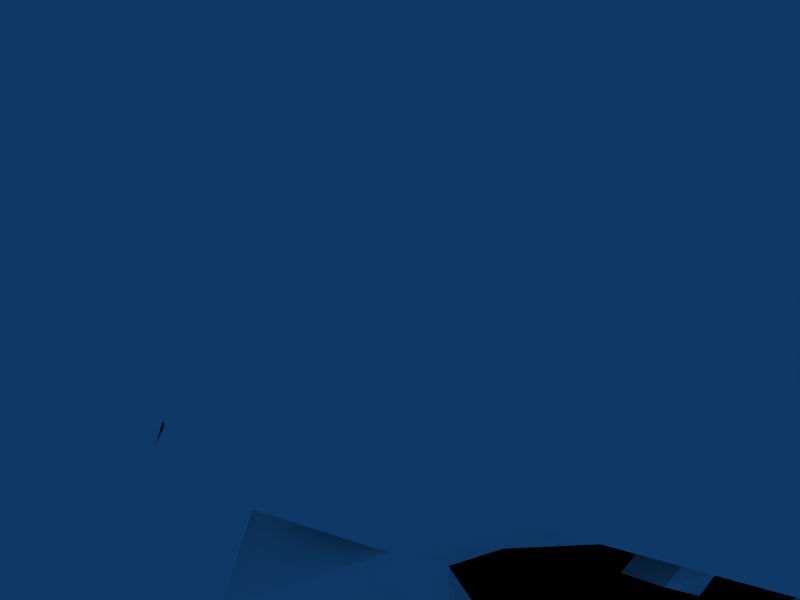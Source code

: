 # Source: kamikazi.blend  (saved by Blender 2.48.1; exported with 4.5.12 LTS)
import bpy
from mathutils import Matrix  # noqa: F401  (used for matrix-valued properties, if any)

bpy.ops.wm.read_factory_settings(use_empty=True)
scene = bpy.context.scene
scene.name = 'Scene'

# ---- collections
col_collection_1 = bpy.data.collections.new('Collection 1'); scene.collection.children.link(col_collection_1)

# ---- materials (node trees are filled in below, after node groups)
mat_kami1 = bpy.data.materials.new('kami1')
mat_kami1.alpha_threshold = 0.0
mat_kami1.diffuse_color = (1.0, 1.0, 1.0, 1.0)
mat_kami1.roughness = 0.5
mat_kami1.line_color = (0.0, 0.0, 0.0, 1.0)
mat_kami2 = bpy.data.materials.new('kami2')
mat_kami2.alpha_threshold = 0.0
mat_kami2.diffuse_color = (0.0, 0.0, 0.0, 1.0)
mat_kami2.roughness = 0.5
mat_kami2.line_color = (0.0, 0.0, 0.0, 1.0)
mat_kami3 = bpy.data.materials.new('kami3')
mat_kami3.alpha_threshold = 0.0
mat_kami3.diffuse_color = (1.0, 1.0, 1.0, 1.0)
mat_kami3.roughness = 0.5
mat_kami3.line_color = (0.0, 0.0, 0.0, 1.0)

# ---- material node trees

# ---- world
world_world = bpy.data.worlds.new('World'); scene.world = world_world
world_world.color = (0.05656, 0.2208, 0.4)
world_world.use_sun_shadow = False
world_world.sun_shadow_jitter_overblur = 0.0
world_world.cycles.sampling_method = 'MANUAL'
world_world.cycles.sample_map_resolution = 256

# ---- cameras
cam_camera = bpy.data.cameras.new('Camera')
cam_camera.passepartout_alpha = 0.2
cam_camera.clip_end = 100.0
cam_camera.lens = 35.0
cam_camera.ortho_scale = 7.314
cam_camera.show_passepartout = False
cam_camera.show_safe_areas = True
cam_camera.dof.focus_distance = 0.0
cam_camera.dof.aperture_fstop = 128.0

# ---- meshes
me_skull_08_3_materi_001 = bpy.data.meshes.new('Skull 08_3_Materi.001')
me_skull_08_3_materi_001.from_pydata([(1.309, -10.98, 19.27), (1.062, -10.83, 20.09), (0.7948, -10.66, 19.51), (-1.819, -10.95, 19.27), (-1.046, -10.67, 19.52), (-1.174, -10.78, 20.17), (10.02, -0.709, 17.42), (10.78, -3.187, 14.96), (13.32, 0.9752, 16.86), (3.858, -7.217, 13.0), (5.914, -6.206, 12.47), (3.303, -7.521, 13.76), (2.18, -8.417, 12.11), (2.341, -8.256, 13.31), (1.417, -8.492, 11.38), (1.797, -8.962, 17.57), (1.08, -9.09, 17.87), (1.809, -8.557, 17.25), (-2.038, -8.961, 17.57), (-2.05, -8.557, 17.25), (-1.164, -9.067, 17.86), (-11.02, -3.185, 14.96), (-10.26, -0.7086, 17.42), (-13.56, 0.9752, 16.86), (-2.582, -8.255, 13.31), (-2.421, -8.417, 12.11), (-1.658, -8.492, 11.38), (-3.544, -7.521, 13.76), (-6.155, -6.205, 12.47), (-4.098, -7.216, 13.0), (5.297, -5.789, 17.18), (5.296, -5.79, 17.18), (4.118, -5.667, 17.18), (5.387, -5.479, 16.22), (6.64, -5.213, 17.19), (5.298, -5.789, 17.18), (5.387, -5.479, 18.15), (5.297, -5.789, 17.19), (3.829, -4.917, 17.18), (5.388, -4.699, 16.0), (6.932, -4.395, 17.19), (5.388, -4.699, 18.37), (-4.46, -5.641, 17.35), (-5.821, -5.728, 17.35), (-5.822, -5.728, 17.35), (-5.733, -5.451, 16.38), (-5.733, -5.451, 18.32), (-5.822, -5.728, 17.35), (-4.174, -4.895, 17.35), (-5.734, -4.672, 16.16), (-5.734, -4.672, 18.54), (-6.984, -5.178, 17.35), (-5.823, -5.728, 17.35), (-7.276, -4.362, 17.35), (12.26, 6.263, 18.07), (11.07, 7.665, 19.32), (12.02, 5.576, 20.87), (13.14, 3.714, 19.26), (6.954, 10.88, 17.45), (7.683, 8.256, 16.09), (10.59, 14.47, 26.96), (12.15, 10.19, 26.88), (13.04, 6.814, 26.86), (7.99, 11.31, 31.65), (9.195, 8.046, 31.61), (9.866, 5.473, 31.6), (0.4968, 3.91, 36.33), (0.5938, 3.643, 36.32), (0.6447, 3.434, 36.32), (11.96, 2.766, 22.12), (13.24, 2.768, 20.53), (13.02, 2.827, 27.16), (-0.3558, 9.776, 10.3), (0.02406, 14.76, 13.75), (-0.3322, 19.43, 27.08), (-7.321, 10.89, 17.44), (-8.05, 8.264, 16.07), (-10.96, 14.5, 26.95), (-12.63, 6.276, 18.05), (-11.44, 7.679, 19.3), (-12.51, 10.21, 26.88), (-13.2, 3.62, 19.34), (-12.11, 5.475, 20.92), (-13.11, 6.693, 26.82), (-13.3, 2.713, 20.54), (-12.04, 2.712, 22.11), (-13.09, 2.774, 27.11), (-10.6, -2.411, 22.77), (-11.69, -2.736, 22.25), (-10.53, -1.291, 26.96), (-6.231, -6.618, 26.89), (-6.086, -7.755, 22.56), (-7.279, -8.79, 22.14), (-4.048, -9.176, 21.38), (-4.237, -10.57, 27.08), (-5.111, -10.14, 20.47), (-1.642, -10.12, 27.07), (-0.2214, -11.21, 19.84), (-0.2682, -9.389, 27.21), (-0.2874, -11.1, 19.41), (1.114, -10.14, 27.12), (4.87, -10.14, 20.47), (3.692, -9.204, 21.38), (3.64, -10.68, 27.07), (6.936, -8.842, 22.14), (6.026, -7.704, 22.55), (6.079, -6.596, 26.79), (11.44, -2.738, 22.25), (10.36, -2.413, 22.77), (10.29, -1.292, 26.96), (-8.41, 11.33, 31.64), (-0.3237, 15.08, 31.74), (-0.844, 3.911, 36.33), (-0.1829, 4.218, 36.34), (9.815, 2.446, 31.81), (0.6409, 3.186, 36.34), (2.729, -7.981, 31.82), (0.06119, 2.489, 36.33), (-0.09583, 2.535, 36.33), (0.7707, -7.431, 31.85), (-0.1785, 2.573, 36.34), (-0.2755, -6.82, 31.9), (0.7597, -9.945, 18.44), (1.305, -10.16, 18.17), (4.695, -9.372, 18.22), (4.741, -6.823, 18.67), (-0.2609, 2.535, 36.33), (-1.317, -7.416, 31.81), (-0.424, 2.49, 36.33), (-3.336, -7.911, 31.81), (-1.815, -10.13, 18.17), (-1.049, -9.853, 18.35), (-4.935, -9.371, 18.22), (-4.895, -6.834, 18.67), (-10.01, 2.404, 31.77), (-10.06, 5.381, 31.58), (-9.616, 8.06, 31.6), (-0.9696, 3.183, 36.33), (-0.9734, 3.426, 36.32), (-0.941, 3.644, 36.32), (7.808, -0.8896, 31.67), (4.584, -4.917, 31.55), (-4.839, -4.915, 31.62), (-8.132, -0.8834, 31.67), (9.42, 0.4467, 11.42), (10.47, 0.7474, 13.23), (7.896, -0.7468, 10.94), (7.032, -0.09096, 12.04), (8.238, 1.625, 9.437), (9.577, 4.095, 12.99), (10.28, 4.471, 14.41), (12.95, 0.8026, 14.78), (9.977, -1.909, 12.0), (9.921, 4.597, 15.98), (11.31, 3.782, 17.13), (-0.03539, -9.751, 17.72), (-0.1344, -9.457, 17.49), (-0.1368, -9.592, 17.02), (1.826, -8.556, 16.86), (2.478, -7.878, 17.47), (2.49, -7.885, 16.88), (2.998, -7.008, 17.7), (8.986, -1.633, 17.53), (9.574, -3.262, 18.95), (9.199, -3.483, 15.69), (11.8, -2.18, 19.71), (12.41, 3.126, 18.08), (6.853, -1.523, 11.16), (6.85, -2.474, 10.91), (5.267, -4.714, 9.927), (5.044, -3.718, 9.829), (6.047, -1.696, 9.314), (6.047, -2.228, 9.179), (3.136, -4.643, 9.376), (4.914, -4.129, 10.11), (4.915, -5.143, 9.856), (3.145, -5.693, 9.116), (4.013, -3.98, 8.666), (4.016, -4.636, 8.503), (-0.3989, -7.294, 8.365), (1.036, -7.397, 8.438), (0.7877, -8.544, 8.269), (-0.4088, -8.346, 8.103), (0.7068, -7.782, 7.255), (1.105, -6.346, 7.768), (1.51, -6.621, 8.67), (1.518, -7.694, 8.401), (2.874, -5.636, 9.748), (2.884, -6.691, 9.486), (2.863, -5.353, 7.803), (2.853, -4.297, 8.067), (1.491, -5.251, 6.99), (1.5, -6.332, 6.715), (3.286, -4.88, 7.967), (3.281, -4.209, 8.135), (-0.4098, -6.128, 7.655), (4.724, -2.838, 9.298), (-0.4272, -5.957, 7.105), (1.103, -6.072, 7.19), (0.7523, -6.16, 6.399), (4.555, -5.322, 12.29), (5.463, -2.268, 11.67), (3.689, -6.632, 12.38), (4.725, -3.389, 9.161), (3.098, -7.205, 11.89), (2.08, -7.658, 11.58), (3.01, -7.96, 12.59), (2.588, -8.161, 13.8), (1.847, -8.957, 16.18), (1.679, -9.57, 14.97), (3.23, -7.734, 16.07), (-0.1368, -10.69, 16.16), (-0.1371, -10.87, 15.15), (1.426, -8.287, 10.56), (0.6834, -9.125, 11.52), (-0.2715, -9.718, 12.61), (-0.2686, -9.131, 10.3), (0.6538, -8.717, 10.64), (6.347, -6.388, 15.21), (7.3, -5.415, 19.78), (7.105, -5.179, 18.81), (5.85, -5.707, 15.58), (3.803, -7.034, 16.43), (3.735, -7.136, 16.9), (5.199, -6.711, 18.05), (-0.2283, -10.45, 18.17), (-3.239, -7.007, 17.7), (-2.712, -7.044, 17.47), (-5.44, -6.71, 18.05), (-3.975, -7.135, 16.95), (-2.724, -7.051, 16.88), (-2.088, -8.956, 16.18), (-2.067, -8.555, 16.86), (13.01, 2.849, 19.51), (11.73, -2.221, 21.11), (7.405, -7.92, 19.57), (0.4851, 2.919, 36.33), (0.2183, 2.67, 36.32), (-0.5519, 2.67, 36.33), (-7.63, -7.925, 19.57), (-7.541, -5.413, 19.78), (-7.346, -5.178, 18.81), (-4.044, -7.033, 16.43), (-3.471, -7.734, 16.07), (-1.92, -9.57, 14.97), (-11.97, -2.219, 21.11), (-13.25, 2.849, 19.51), (-12.04, -2.178, 19.71), (-9.815, -3.26, 18.95), (-12.65, 3.126, 18.08), (-11.55, 3.782, 17.13), (-9.821, -1.903, 17.53), (-9.439, -3.482, 15.69), (-6.49, -6.413, 15.2), (-6.09, -5.706, 15.58), (-10.33, -1.888, 12.0), (-2.829, -8.16, 13.8), (-0.8245, 2.919, 36.33), (-4.796, -5.321, 12.29), (-3.93, -6.631, 12.38), (-8.592, -0.7173, 10.94), (-5.71, -2.266, 11.67), (-6.822, -2.203, 10.82), (-6.376, -3.035, 10.4), (-7.273, -0.09073, 12.04), (-1.472, -6.963, 7.436), (-2.318, -6.705, 7.378), (-1.47, -6.653, 7.515), (-2.458, -7.521, 8.44), (-1.145, -7.94, 8.314), (-1.139, -6.863, 8.584), (-0.8949, -8.717, 10.64), (-0.9245, -9.125, 11.52), (-1.667, -8.287, 10.56), (-10.52, 4.471, 14.41), (-9.817, 4.095, 12.99), (-10.72, 0.7475, 13.23), (-13.19, 0.8027, 14.78), (-10.16, 4.597, 15.98), (-3.25, -7.959, 12.59), (-2.321, -7.657, 11.58), (-3.275, -6.67, 9.49), (-4.444, -5.822, 9.627), (-3.339, -7.204, 11.89), (-5.777, -4.911, 9.985), (-9.661, 0.4468, 11.42), (-7.334, 1.626, 9.44), (-2.449, -6.456, 8.706), (-4.022, -4.639, 8.08), (-2.834, -5.435, 7.946), (-4.442, -4.806, 9.88), (-3.265, -5.619, 9.751), (-2.823, -4.373, 8.212), (-5.586, -3.807, 9.758), (-5.585, -3.578, 8.747), (-4.718, -4.281, 8.518), (-6.304, -1.396, 10.7), (-5.494, -2.471, 10.1), (-6.678, -1.158, 9.013), (-6.236, -1.091, 9.085), (-4.574, -3.46, 8.645), (-5.172, -2.978, 8.802), (-4.016, -3.608, 8.337), (-2.315, -6.398, 7.456), (-6.517, -0.8131, 9.19), (-6.913, -0.9019, 9.158), (-0.08918, -7.491, 7.216), (0.02758, -6.01, 6.328)], [], [(0, 1, 2), (3, 4, 5), (6, 7, 8), (9, 10, 11), (12, 13, 14), (15, 16, 17), (18, 19, 20), (21, 22, 23), (24, 25, 26), (27, 28, 29), (30, 31, 32), (30, 32, 33), (30, 33, 34), (30, 34, 35), (35, 34, 36), (35, 36, 37), (37, 36, 32), (37, 32, 31), (33, 32, 38), (33, 38, 39), (33, 39, 40), (33, 40, 34), (34, 40, 41), (34, 41, 36), (36, 41, 38), (36, 38, 32), (42, 43, 44), (42, 44, 45), (42, 46, 47), (42, 47, 43), (48, 42, 45), (48, 45, 49), (48, 50, 46), (48, 46, 42), (51, 45, 44), (51, 44, 52), (53, 49, 45), (53, 45, 51), (46, 51, 52), (46, 52, 47), (50, 53, 51), (50, 51, 46), (54, 55, 56), (54, 56, 57), (58, 55, 54), (58, 54, 59), (58, 60, 61), (58, 61, 55), (55, 61, 62), (55, 62, 56), (60, 63, 64), (60, 64, 61), (61, 64, 65), (61, 65, 62), (63, 66, 67), (63, 67, 64), (65, 64, 67), (65, 67, 68), (69, 70, 57), (69, 57, 56), (71, 69, 56), (71, 56, 62), (58, 59, 72), (58, 72, 73), (58, 73, 74), (58, 74, 60), (75, 73, 72), (75, 72, 76), (77, 74, 73), (77, 73, 75), (78, 79, 75), (78, 75, 76), (79, 80, 77), (79, 77, 75), (81, 82, 79), (81, 79, 78), (82, 83, 80), (82, 80, 79), (81, 84, 85), (81, 85, 82), (82, 85, 86), (82, 86, 83), (87, 85, 84), (87, 84, 88), (89, 86, 85), (89, 85, 87), (90, 89, 87), (90, 87, 91), (91, 87, 88), (91, 88, 92), (90, 91, 93), (90, 93, 94), (91, 92, 95), (91, 95, 93), (94, 93, 5), (94, 5, 96), (93, 95, 3), (93, 3, 5), (97, 98, 96), (97, 96, 5), (97, 5, 4), (97, 4, 99), (97, 1, 100), (97, 100, 98), (97, 99, 2), (97, 2, 1), (0, 101, 102), (0, 102, 1), (100, 1, 102), (100, 102, 103), (101, 104, 105), (101, 105, 102), (106, 103, 102), (106, 102, 105), (104, 107, 108), (104, 108, 105), (106, 105, 108), (106, 108, 109), (109, 108, 69), (109, 69, 71), (107, 70, 69), (107, 69, 108), (77, 110, 111), (77, 111, 74), (60, 74, 111), (60, 111, 63), (110, 112, 113), (110, 113, 111), (111, 113, 66), (111, 66, 63), (71, 62, 65), (71, 65, 114), (65, 68, 115), (65, 115, 114), (116, 117, 118), (116, 118, 119), (119, 118, 120), (119, 120, 121), (100, 103, 116), (100, 116, 119), (100, 119, 121), (100, 121, 98), (0, 2, 122), (0, 122, 123), (101, 0, 124), (124, 0, 123), (15, 123, 122), (15, 122, 16), (15, 125, 124), (15, 124, 123), (121, 120, 126), (121, 126, 127), (127, 126, 128), (127, 128, 129), (96, 98, 121), (96, 121, 127), (94, 96, 127), (94, 127, 129), (3, 130, 131), (3, 131, 4), (95, 132, 130), (95, 130, 3), (18, 20, 131), (18, 131, 130), (18, 130, 132), (18, 132, 133), (83, 86, 134), (83, 134, 135), (83, 135, 136), (83, 136, 80), (134, 137, 138), (134, 138, 135), (135, 138, 139), (135, 139, 136), (109, 71, 114), (109, 114, 140), (106, 109, 140), (106, 140, 141), (106, 141, 116), (106, 116, 103), (90, 94, 129), (90, 129, 142), (90, 142, 143), (90, 143, 89), (89, 143, 134), (89, 134, 86), (80, 136, 110), (80, 110, 77), (144, 145, 146), (144, 146, 147), (144, 148, 149), (144, 149, 145), (150, 151, 145), (150, 145, 149), (152, 146, 145), (152, 145, 151), (150, 153, 8), (150, 8, 151), (152, 151, 8), (152, 8, 7), (6, 8, 153), (6, 153, 154), (155, 156, 17), (155, 17, 16), (157, 158, 17), (157, 17, 156), (159, 17, 158), (159, 158, 160), (159, 161, 15), (159, 15, 17), (162, 6, 165), (162, 165, 163), (162, 164, 7), (162, 7, 6), (165, 6, 154), (165, 154, 166), (167, 168, 169), (167, 169, 170), (167, 171, 172), (167, 172, 168), (173, 174, 175), (173, 175, 176), (170, 169, 175), (170, 175, 174), (174, 177, 178), (174, 178, 175), (179, 180, 181), (179, 181, 182), (180, 181, 183), (180, 183, 184), (180, 185, 186), (180, 186, 181), (185, 187, 188), (185, 188, 186), (173, 176, 188), (173, 188, 187), (187, 188, 189), (187, 189, 190), (185, 191, 192), (185, 192, 186), (173, 176, 193), (173, 193, 194), (179, 195, 184), (179, 184, 180), (167, 170, 196), (167, 196, 171), (173, 194, 177), (173, 177, 174), (195, 197, 198), (195, 198, 184), (183, 199, 198), (183, 198, 184), (185, 187, 190), (185, 190, 191), (200, 169, 168), (200, 168, 201), (200, 202, 175), (200, 175, 169), (168, 169, 203), (168, 203, 172), (170, 196, 203), (170, 203, 169), (175, 178, 193), (175, 193, 176), (175, 202, 204), (175, 204, 176), (204, 205, 188), (204, 188, 176), (204, 206, 12), (204, 12, 205), (204, 202, 9), (204, 9, 206), (207, 206, 9), (207, 9, 11), (207, 13, 12), (207, 12, 206), (207, 208, 209), (207, 209, 13), (207, 11, 210), (207, 210, 208), (208, 211, 212), (208, 212, 209), (188, 205, 213), (188, 213, 186), (213, 205, 12), (213, 12, 14), (200, 10, 9), (200, 9, 202), (215, 216, 217), (215, 217, 214), (213, 14, 214), (213, 214, 217), (216, 182, 181), (216, 181, 217), (213, 217, 181), (213, 181, 186), (188, 186, 192), (188, 192, 189), (10, 152, 7), (10, 7, 218), (200, 146, 152), (200, 152, 10), (10, 218, 210), (10, 210, 11), (200, 201, 147), (200, 147, 146), (219, 220, 163), (219, 163, 165), (164, 221, 218), (164, 218, 7), (222, 210, 218), (222, 218, 221), (208, 210, 222), (208, 222, 223), (208, 223, 160), (208, 160, 158), (161, 224, 125), (161, 125, 15), (219, 125, 224), (219, 224, 220), (155, 16, 122), (155, 122, 225), (155, 225, 131), (155, 131, 20), (19, 156, 155), (19, 155, 20), (226, 227, 19), (226, 19, 18), (226, 18, 133), (226, 133, 228), (229, 231, 232), (229, 232, 230), (227, 230, 232), (227, 232, 19), (231, 211, 157), (231, 157, 232), (19, 232, 157), (19, 157, 156), (157, 211, 208), (157, 208, 158), (165, 166, 233), (165, 233, 234), (235, 219, 165), (235, 165, 234), (234, 233, 70), (234, 70, 107), (235, 234, 107), (235, 107, 104), (114, 115, 236), (114, 236, 140), (140, 236, 237), (140, 237, 141), (235, 124, 125), (235, 125, 219), (129, 128, 238), (129, 238, 142), (92, 239, 132), (92, 132, 95), (240, 133, 132), (240, 132, 239), (240, 241, 228), (240, 228, 133), (229, 242, 243), (229, 243, 231), (244, 212, 211), (244, 211, 231), (235, 104, 101), (235, 101, 124), (141, 237, 117), (141, 117, 116), (99, 225, 122), (99, 122, 2), (99, 4, 131), (99, 131, 225), (92, 88, 245), (92, 245, 239), (246, 245, 88), (246, 88, 84), (240, 239, 245), (240, 245, 247), (240, 247, 248), (240, 248, 241), (249, 250, 22), (249, 22, 247), (247, 22, 251), (247, 251, 248), (21, 252, 251), (21, 251, 22), (21, 253, 254), (21, 254, 252), (21, 255, 28), (21, 28, 253), (253, 243, 242), (253, 242, 254), (253, 28, 27), (253, 27, 243), (231, 243, 27), (231, 27, 256), (246, 249, 247), (246, 247, 245), (142, 238, 257), (142, 257, 143), (143, 257, 137), (143, 137, 134), (28, 258, 259), (28, 259, 29), (28, 255, 260), (28, 260, 258), (261, 262, 263), (261, 263, 258), (260, 264, 261), (260, 261, 258), (268, 266, 265), (268, 265, 269), (269, 265, 267), (269, 267, 270), (216, 271, 269), (216, 269, 182), (215, 272, 271), (215, 271, 216), (273, 271, 272), (273, 272, 26), (244, 231, 256), (244, 256, 24), (274, 275, 276), (274, 276, 277), (278, 274, 277), (278, 277, 23), (21, 23, 277), (21, 277, 255), (255, 277, 276), (255, 276, 260), (256, 27, 29), (256, 29, 279), (256, 279, 25), (256, 25, 24), (273, 26, 25), (273, 25, 280), (273, 280, 281), (273, 281, 268), (282, 281, 280), (282, 280, 283), (280, 25, 279), (280, 279, 283), (279, 29, 259), (279, 259, 283), (284, 282, 283), (284, 283, 259), (284, 259, 258), (284, 258, 263), (260, 276, 285), (260, 285, 264), (286, 285, 276), (286, 276, 275), (136, 139, 112), (136, 112, 110), (273, 268, 269), (273, 269, 271), (268, 287, 270), (268, 270, 269), (282, 288, 289), (282, 289, 281), (282, 290, 291), (282, 291, 281), (281, 289, 292), (281, 292, 291), (281, 291, 287), (281, 287, 268), (284, 293, 290), (284, 290, 282), (284, 294, 295), (284, 295, 282), (262, 296, 297), (262, 297, 263), (284, 263, 297), (284, 297, 293), (263, 298, 299), (263, 299, 297), (293, 290, 300), (293, 300, 301), (291, 292, 302), (291, 302, 290), (282, 290, 302), (282, 302, 288), (287, 270, 267), (287, 267, 303), (268, 287, 303), (268, 303, 266), (282, 295, 300), (282, 300, 290), (296, 297, 299), (296, 299, 304), (284, 293, 301), (284, 301, 294), (262, 296, 304), (262, 304, 305), (179, 195, 306), (179, 306, 182), (278, 23, 22), (278, 22, 250), (306, 183, 184), (306, 184, 195), (306, 195, 197), (306, 197, 307), (182, 306, 183), (182, 183, 181), (306, 307, 199), (306, 199, 183), (307, 197, 198), (307, 198, 199), (192, 191, 190), (192, 190, 189), (178, 177, 194), (178, 194, 193), (172, 171, 196), (172, 196, 203), (267, 265, 266), (267, 266, 303), (302, 292, 289), (302, 289, 288), (301, 300, 295), (301, 295, 294), (304, 299, 298), (304, 298, 305), (262, 305, 298), (262, 298, 263)])
me_skull_08_3_materi_001.materials.append(mat_kami1)
me_skull_08_3_materi_001.use_remesh_preserve_volume = False
me_skull_08_3_materi_001.use_remesh_preserve_attributes = False
me_skull_08_3_materi_001.use_mirror_vertex_groups = False
me_skull_08_3_materi_001.update()
me_skull_08_3_materi = bpy.data.meshes.new('Skull 08_3_Materi')
me_skull_08_3_materi.from_pydata([(2.477, -7.356, 16.91), (2.689, -1.369, 17.25), (2.524, -7.3, 17.4), (2.97, -6.43, 17.51), (7.88, -3.168, 18.32), (6.858, 1.158, 17.41), (8.366, -1.191, 17.55), (2.341, -8.256, 13.31), (1.417, -8.492, 11.38), (-2.799, -6.444, 17.5), (-3.236, -6.47, 17.61), (-2.92, -1.06, 17.26), (-2.728, -6.517, 16.91), (-8.947, -2.997, 18.56), (-9.005, -1.707, 17.48), (-8.326, 1.205, 17.45), (-2.582, -8.255, 13.31), (-1.658, -8.492, 11.38), (7.683, 8.256, 16.09), (-0.3558, 9.776, 10.3), (-8.05, 8.264, 16.07), (-0.2756, 4.667, 10.66), (9.42, 0.4467, 11.42), (7.032, -0.09096, 12.04), (8.238, 1.625, 9.437), (9.577, 4.095, 12.99), (2.478, -7.878, 17.47), (2.49, -7.885, 16.88), (2.998, -7.008, 17.7), (3.724, -6.62, 16.93), (4.345, -1.119, 17.33), (5.197, -6.186, 17.82), (3.792, -6.519, 16.46), (5.139, 0.03654, 17.36), (7.109, -4.674, 18.51), (5.867, -5.026, 15.86), (7.856, -2.914, 15.98), (8.986, -1.633, 17.53), (9.574, -3.262, 18.95), (9.199, -3.483, 15.69), (1.679, -9.57, 14.97), (-0.1371, -10.87, 15.15), (-0.2003, -8.759, 14.83), (0.689, -7.989, 14.74), (1.518, -7.184, 13.72), (0.6834, -9.125, 11.52), (1.387, -7.279, 12.54), (0.4022, -7.65, 11.69), (-0.2715, -9.718, 12.61), (-0.4786, -8.312, 12.26), (7.105, -5.179, 18.81), (5.85, -5.707, 15.58), (3.803, -7.034, 16.43), (3.735, -7.136, 16.9), (5.199, -6.711, 18.05), (-3.239, -7.007, 17.7), (-2.712, -7.044, 17.47), (-5.44, -6.71, 18.05), (-5.442, -6.193, 17.9), (-4.459, -1.15, 17.31), (-3.981, -6.616, 16.98), (-3.975, -7.135, 16.95), (-2.724, -7.051, 16.88), (-7.346, -5.178, 18.81), (-7.346, -4.679, 18.53), (-6.875, 0.1314, 17.35), (-4.05, -6.515, 16.46), (-4.044, -7.033, 16.43), (-1.92, -9.57, 14.97), (-9.815, -3.26, 18.95), (-9.821, -1.903, 17.53), (-9.439, -3.482, 15.69), (-6.09, -5.706, 15.58), (-8.401, -3.333, 16.25), (-6.11, -5.212, 15.78), (-7.273, -0.09073, 12.04), (-1.472, -6.963, 7.436), (-2.318, -6.705, 7.378), (-2.154, -6.277, 7.023), (-1.597, -6.807, 7.039), (-1.47, -6.653, 7.515), (-1.593, -6.229, 7.186), (-0.9245, -9.125, 11.52), (-0.8667, -7.625, 11.79), (-1.663, -7.277, 12.5), (-2.074, -7.158, 13.63), (-1.463, -7.962, 14.74), (-9.817, 4.095, 12.99), (-9.661, 0.4468, 11.42), (-7.334, 1.626, 9.44), (-5.195, 1.202, 9.822), (-6.678, -1.158, 9.013), (-6.236, -1.091, 9.085), (-2.315, -6.398, 7.456), (-2.149, -5.701, 7.169), (-6.517, -0.8131, 9.19), (-6.913, -0.9019, 9.158), (-6.993, -0.4316, 9.432), (-6.991, -0.5633, 9.36), (-6.851, -0.468, 9.381), (-6.893, -0.6359, 9.348), (6.797, 0.5345, 9.456)], [], [(0, 1, 2), (3, 2, 1), (4, 5, 6), (9, 10, 11), (9, 11, 12), (13, 14, 15), (19, 18, 21), (19, 21, 20), (27, 0, 26), (26, 0, 2), (26, 2, 3), (26, 3, 28), (0, 29, 30), (0, 30, 1), (3, 1, 30), (3, 30, 31), (29, 32, 33), (29, 33, 30), (31, 30, 33), (31, 33, 34), (34, 33, 5), (34, 5, 4), (32, 35, 5), (32, 5, 33), (6, 5, 35), (6, 35, 36), (37, 38, 4), (37, 4, 6), (37, 6, 36), (37, 36, 39), (41, 42, 43), (41, 43, 40), (7, 40, 43), (7, 43, 44), (45, 8, 46), (45, 46, 47), (48, 45, 47), (48, 47, 49), (25, 24, 21), (25, 21, 18), (50, 34, 4), (50, 4, 38), (39, 36, 35), (39, 35, 51), (52, 51, 35), (52, 35, 32), (52, 32, 29), (52, 29, 53), (29, 0, 53), (53, 0, 27), (28, 3, 31), (28, 31, 54), (54, 31, 34), (54, 34, 50), (55, 10, 9), (55, 9, 56), (55, 57, 58), (55, 58, 10), (10, 58, 59), (10, 59, 11), (12, 11, 59), (12, 59, 60), (61, 62, 12), (61, 12, 60), (56, 9, 12), (56, 12, 62), (57, 63, 64), (57, 64, 58), (58, 64, 65), (58, 65, 59), (66, 60, 59), (66, 59, 65), (61, 60, 66), (61, 66, 67), (63, 69, 13), (63, 13, 64), (69, 70, 14), (69, 14, 13), (71, 73, 14), (71, 14, 70), (71, 72, 74), (71, 74, 73), (72, 67, 66), (72, 66, 74), (64, 13, 15), (64, 15, 65), (73, 74, 15), (73, 15, 14), (66, 65, 15), (66, 15, 74), (76, 77, 78), (76, 78, 79), (80, 76, 79), (80, 79, 81), (48, 49, 83), (48, 83, 82), (82, 83, 84), (82, 84, 17), (16, 17, 84), (16, 84, 85), (68, 16, 85), (68, 85, 86), (68, 86, 42), (68, 42, 41), (89, 87, 20), (89, 20, 21), (89, 90, 75), (89, 75, 88), (80, 81, 94), (80, 94, 93), (93, 94, 78), (93, 78, 77), (95, 97, 98), (95, 98, 96), (95, 92, 99), (95, 99, 97), (92, 91, 100), (92, 100, 99), (91, 96, 98), (91, 98, 100), (7, 44, 46), (7, 46, 8), (22, 23, 101), (22, 101, 24), (100, 98, 97), (100, 97, 99), (79, 78, 94), (79, 94, 81)])
me_skull_08_3_materi.materials.append(mat_kami2)
me_skull_08_3_materi.use_remesh_preserve_volume = False
me_skull_08_3_materi.use_remesh_preserve_attributes = False
me_skull_08_3_materi.use_mirror_vertex_groups = False
me_skull_08_3_materi.update()
me_skull_08_3_material = bpy.data.meshes.new('Skull 08_3_Material #')
me_skull_08_3_material.from_pydata([(9.123, 4.173, 13.92), (9.834, 4.315, 10.9), (8.374, 4.857, 11.32), (7.092, 4.592, 14.25), (4.698, 6.695, 8.788), (9.594, 6.204, 8.421), (5.851, 3.119, 6.686), (9.381, 3.535, 6.511), (3.668, 1.012, 5.009), (6.393, 0.487, 4.115), (3.329, -3.813, 0.7706), (1.917, -2.581, 3.302), (-0.2021, -3.266, 2.788), (-0.1955, -6.381, 0.3992), (-3.805, -3.794, 0.7791), (-2.289, -2.578, 3.304), (-6.872, 0.4911, 4.116), (-4.04, 1.012, 5.009), (-9.863, 3.534, 6.51), (-6.224, 3.118, 6.684), (-10.07, 6.204, 8.42), (-5.182, 6.695, 8.785), (-10.32, 4.314, 10.9), (-8.855, 4.857, 11.31), (-9.605, 4.173, 13.92), (-7.575, 4.592, 14.25), (5.267, -3.522, 6.386), (3.331, -6.621, 5.409), (3.814, -7.155, 5.295), (6.001, -3.6, 6.456), (-0.3653, -8.075, 5.056), (-0.2466, -8.903, 4.758), (3.907, -6.2, 6.557), (4.09, -6.403, 6.513), (1.855, -7.886, 5.477), (1.97, -8.018, 5.447), (2.788, -7.504, 6.293), (3.052, -7.664, 6.187), (4.305, -5.522, 4.748), (7.006, -2.028, 6.217), (0.002788, -7.379, 4.147), (3.956, -4.572, 3.014), (7.133, -0.8554, 4.969), (-0.2089, -6.823, 2.593), (9.56, 3.785, 12.36), (10.76, 3.673, 10.28), (9.653, 2.666, 12.06), (9.284, 2.901, 9.397), (9.881, 4.641, 8.629), (8.714, 2.373, 8.557), (9.727, 2.226, 6.83), (8.426, 0.9825, 7.586), (-4.427, -4.544, 3.026), (-4.431, -5.554, 4.741), (-7.611, -0.8389, 4.972), (-7.216, -2.119, 6.352), (-9.755, 2.197, 6.899), (-8.718, 0.8191, 7.66), (-10.36, 4.641, 8.628), (-9.338, 2.125, 8.552), (-11.25, 3.672, 10.28), (-9.13, 2.755, 9.74), (-10.04, 3.784, 12.36), (-10.13, 2.666, 12.06), (8.994, 1.443, 13.31), (7.644, 2.074, 9.557), (7.809, 1.467, 8.483), (7.435, -0.1767, 7.866), (-4.281, -7.109, 5.312), (-6.476, -3.56, 6.464), (-7.913, -0.1673, 7.868), (-8.289, 1.467, 8.482), (-8.125, 2.074, 9.556), (-9.474, 1.443, 13.31), (7.989, 1.302, 13.25), (6.714, 1.701, 9.56), (6.73, 1.374, 8.297), (6.456, -0.1345, 7.74), (6.361, -1.368, 8.127), (5.799, -2.767, 7.563), (5.355, -5.229, 6.262), (0.566, -8.579, 5.334), (-3.804, -6.584, 5.422), (-2.26, -8.816, 5.418), (-3.464, -7.494, 5.453), (-5.744, -3.486, 6.391), (-4.342, -6.088, 6.443), (-5.521, -4.804, 6.608), (-6.934, -0.124, 7.741), (-6.865, -2.338, 7.696), (-7.318, -1.324, 7.99), (-7.211, 1.374, 8.296), (-7.319, 1.882, 9.564), (-8.469, 1.302, 13.25), (5.509, -2.732, 7.537), (5.07, -5.199, 6.235), (6.308, -3.74, 7.131), (5.898, -3.831, 7.0), (5.975, -1.37, 8.075), (-3.05, -7.223, 5.6), (-1.953, -8.281, 5.606), (0.5385, -8.393, 5.401), (-0.5563, -8.892, 5.558), (-0.6656, -9.483, 5.532), (-6.494, -1.325, 7.876), (-6.328, -2.272, 7.645), (-5.199, -4.769, 6.58), (-4.135, -5.857, 6.493), (-7.342, -0.2339, 9.389), (-6.921, -0.217, 9.335), (-5.82, -3.848, 7.122), (-5.428, -3.771, 7.048), (-2.745, -7.519, 6.466), (-2.246, -8.12, 6.757), (-2.433, -8.445, 6.642), (-0.869, -8.718, 6.446), (-2.989, -7.735, 6.367), (-0.9371, -9.128, 6.52), (-3.76, -5.929, 7.281), (-3.971, -6.166, 7.228), (-4.451, -5.165, 7.089), (1.346, -8.298, 6.425), (0.8315, -8.766, 5.642), (0.8039, -8.58, 5.709), (-4.769, -5.207, 7.118), (1.23, -8.162, 6.456), (2.544, -7.844, 6.188), (2.391, -7.66, 6.261), (3.935, -6.427, 7.474), (4.038, -6.542, 7.449), (4.346, -5.738, 7.693), (4.508, -5.761, 7.705), (4.744, -4.085, 8.148), (5.03, -4.119, 8.171), (5.626, -2.904, 8.523), (5.603, -1.623, 8.781), (5.916, -2.937, 8.55), (5.988, -1.617, 8.834), (-4.451, -4.483, 7.727), (-4.77, -4.526, 7.755), (-6.215, -1.439, 8.658), (-5.9, -2.158, 8.376), (-6.439, -2.227, 8.424), (-6.729, -1.436, 8.728), (-7.392, -0.8467, 8.786), (-7.037, -0.8407, 8.739)], [], [(0, 1, 2), (0, 2, 3), (4, 2, 1), (4, 1, 5), (6, 4, 5), (6, 5, 7), (8, 6, 7), (8, 7, 9), (10, 11, 8), (10, 8, 9), (12, 11, 10), (12, 10, 13), (14, 15, 12), (14, 12, 13), (14, 16, 17), (14, 17, 15), (18, 19, 17), (18, 17, 16), (20, 21, 19), (20, 19, 18), (22, 23, 21), (22, 21, 20), (24, 25, 23), (24, 23, 22), (26, 27, 28), (26, 28, 29), (30, 31, 28), (30, 28, 27), (27, 32, 33), (27, 33, 28), (27, 34, 35), (27, 35, 28), (27, 36, 37), (27, 37, 28), (28, 38, 39), (28, 39, 29), (28, 31, 40), (28, 40, 38), (38, 41, 42), (38, 42, 39), (38, 40, 43), (38, 43, 41), (10, 9, 42), (10, 42, 41), (10, 41, 43), (10, 43, 13), (0, 44, 45), (0, 45, 1), (44, 46, 47), (44, 47, 45), (5, 1, 45), (5, 45, 48), (48, 45, 47), (48, 47, 49), (7, 5, 48), (7, 48, 50), (50, 48, 49), (50, 49, 51), (9, 7, 50), (9, 50, 42), (42, 50, 51), (42, 51, 39), (52, 43, 40), (52, 40, 53), (14, 13, 43), (14, 43, 52), (14, 52, 54), (14, 54, 16), (54, 52, 53), (54, 53, 55), (18, 16, 54), (18, 54, 56), (56, 54, 55), (56, 55, 57), (20, 18, 56), (20, 56, 58), (58, 56, 57), (58, 57, 59), (22, 20, 58), (22, 58, 60), (60, 58, 59), (60, 59, 61), (24, 22, 60), (24, 60, 62), (62, 60, 61), (62, 61, 63), (46, 64, 65), (46, 65, 47), (49, 47, 65), (49, 65, 66), (51, 49, 66), (51, 66, 67), (39, 51, 67), (39, 67, 29), (53, 40, 31), (53, 31, 68), (55, 53, 68), (55, 68, 69), (57, 55, 69), (57, 69, 70), (59, 57, 70), (59, 70, 71), (61, 59, 71), (61, 71, 72), (63, 61, 72), (63, 72, 73), (74, 75, 65), (74, 65, 64), (75, 76, 66), (75, 66, 65), (76, 77, 67), (76, 67, 66), (77, 26, 29), (77, 29, 67), (29, 67, 78), (29, 78, 79), (28, 33, 80), (28, 80, 29), (28, 35, 81), (28, 81, 31), (30, 82, 68), (30, 68, 31), (68, 31, 83), (68, 83, 84), (85, 69, 68), (85, 68, 82), (69, 68, 86), (69, 86, 87), (88, 70, 69), (88, 69, 85), (70, 69, 89), (70, 89, 90), (88, 91, 71), (88, 71, 70), (92, 72, 71), (92, 71, 91), (93, 73, 72), (93, 72, 92), (26, 29, 79), (26, 79, 94), (26, 29, 80), (26, 80, 95), (26, 29, 96), (26, 96, 97), (77, 98, 78), (77, 78, 67), (30, 82, 99), (30, 99, 100), (30, 31, 81), (30, 81, 101), (30, 100, 83), (30, 83, 31), (30, 102, 103), (30, 103, 31), (88, 104, 105), (88, 105, 85), (85, 106, 107), (85, 107, 82), (88, 70, 90), (88, 90, 104), (88, 70, 108), (88, 108, 109), (85, 105, 89), (85, 89, 69), (85, 69, 87), (85, 87, 106), (85, 69, 110), (85, 110, 111), (82, 107, 86), (82, 86, 68), (82, 68, 84), (82, 84, 99), (99, 112, 113), (99, 113, 100), (100, 113, 114), (100, 114, 83), (30, 100, 115), (30, 115, 102), (30, 101, 34), (30, 34, 27), (26, 95, 32), (26, 32, 27), (77, 26, 94), (77, 94, 98), (99, 84, 83), (99, 83, 100), (99, 84, 116), (99, 116, 112), (100, 83, 117), (100, 117, 115), (31, 103, 117), (31, 117, 83), (84, 83, 114), (84, 114, 116), (107, 118, 119), (107, 119, 86), (107, 106, 120), (107, 120, 118), (81, 35, 121), (81, 121, 122), (101, 81, 122), (101, 122, 123), (86, 119, 124), (86, 124, 87), (114, 113, 112), (114, 112, 116), (101, 81, 35), (101, 35, 34), (101, 123, 125), (101, 125, 34), (34, 35, 126), (34, 126, 127), (27, 34, 127), (27, 127, 36), (28, 37, 126), (28, 126, 35), (34, 125, 121), (34, 121, 35), (32, 128, 129), (32, 129, 33), (95, 130, 128), (95, 128, 32), (80, 33, 129), (80, 129, 131), (123, 122, 121), (123, 121, 125), (95, 80, 33), (95, 33, 32), (95, 132, 133), (95, 133, 80), (26, 97, 132), (26, 132, 95), (95, 80, 131), (95, 131, 130), (29, 80, 133), (29, 133, 96), (94, 134, 135), (94, 135, 98), (94, 79, 136), (94, 136, 134), (78, 137, 136), (78, 136, 79), (130, 131, 129), (130, 129, 128), (94, 79, 78), (94, 78, 98), (98, 135, 137), (98, 137, 78), (134, 136, 137), (134, 137, 135), (107, 106, 87), (107, 87, 86), (87, 106, 138), (87, 138, 139), (87, 124, 120), (87, 120, 106), (85, 106, 138), (85, 138, 111), (69, 87, 139), (69, 139, 110), (104, 140, 141), (104, 141, 105), (89, 105, 141), (89, 141, 142), (89, 142, 143), (89, 143, 90), (118, 120, 124), (118, 124, 119), (89, 105, 104), (89, 104, 90), (90, 144, 145), (90, 145, 104), (90, 143, 140), (90, 140, 104), (88, 104, 145), (88, 145, 109), (70, 90, 144), (70, 144, 108), (140, 143, 142), (140, 142, 141), (115, 117, 103), (115, 103, 102), (127, 126, 37), (127, 37, 36), (139, 138, 111), (139, 111, 110), (108, 109, 145), (108, 145, 144), (133, 132, 97), (133, 97, 96)])
me_skull_08_3_material.materials.append(mat_kami3)
me_skull_08_3_material.use_remesh_preserve_volume = False
me_skull_08_3_material.use_remesh_preserve_attributes = False
me_skull_08_3_material.use_mirror_vertex_groups = False
me_skull_08_3_material.update()
arm_armature = bpy.data.armatures.new('Armature')  # bones are not reproduced

# ---- objects
ob_armature = bpy.data.objects.new('Armature', arm_armature)
ob_kami1 = bpy.data.objects.new('kami1', me_skull_08_3_materi_001)
ob_kami2 = bpy.data.objects.new('kami2', me_skull_08_3_materi)
ob_kami3 = bpy.data.objects.new('kami3', me_skull_08_3_material)
ob_tag_head = bpy.data.objects.new('tag_head', None)
ob_camera = bpy.data.objects.new('Camera', cam_camera)

# ---- transforms, parenting, visibility, modifiers, constraints
ob_armature.location = (0.0, 0.0, 0.0)
ob_armature.lock_rotations_4d = False
ob_armature.empty_display_type = 'ARROWS'
ob_armature.lineart.crease_threshold = 0.0
ob_kami1.parent = ob_armature
ob_kami1.location = (4.0, 0.0, -5.0)
ob_kami1.rotation_euler = (0.0, -0.0, 1.571)
ob_kami1.scale = (0.35, 0.35, 0.35)
ob_kami1.lock_rotations_4d = False
ob_kami1.empty_display_type = 'ARROWS'
ob_kami1.lineart.crease_threshold = 0.0
_vg = ob_kami1.vertex_groups.new(name='origin')
_vg.add([0, 1, 2, 3, 4, 5, 6, 7, 8, 9, 10, 11, 12, 13, 14, 15, 16, 17, 18, 19, 20, 21, 22, 23, 24, 25, 26, 27, 28, 29, 30, 31, 32, 33, 34, 35, 36, 37, 38, 39, 40, 41, 42, 43, 44, 45, 46, 47, 48, 49, 50, 51, 52, 53, 54, 55, 56, 57, 58, 59, 60, 61, 62, 63, 64, 65, 66, 67, 68, 69, 70, 71, 72, 73, 74, 75, 76, 77, 78, 79, 80, 81, 82, 83, 84, 85, 86, 87, 88, 89, 90, 91, 92, 93, 94, 95, 96, 97, 98, 99, 100, 101, 102, 103, 104, 105, 106, 107, 108, 109, 110, 111, 112, 113, 114, 115, 116, 117, 118, 119, 120, 121, 122, 123, 124, 125, 126, 127, 128, 129, 130, 131, 132, 133, 134, 135, 136, 137, 138, 139, 140, 141, 142, 143, 144, 145, 146, 147, 148, 149, 150, 151, 152, 153, 154, 155, 156, 157, 158, 159, 160, 161, 162, 163, 164, 165, 166, 167, 168, 169, 170, 171, 172, 173, 174, 175, 176, 177, 178, 179, 180, 181, 182, 183, 184, 185, 186, 187, 188, 189, 190, 191, 192, 193, 194, 195, 196, 197, 198, 199, 200, 201, 202, 203, 204, 205, 206, 207, 208, 209, 210, 211, 212, 213, 214, 215, 216, 217, 218, 219, 220, 221, 222, 223, 224, 225, 226, 227, 228, 229, 230, 231, 232, 233, 234, 235, 236, 237, 238, 239, 240, 241, 242, 243, 244, 245, 246, 247, 248, 249, 250, 251, 252, 253, 254, 255, 256, 257, 258, 259, 260, 261, 262, 263, 264, 265, 266, 267, 268, 269, 270, 271, 272, 273, 274, 275, 276, 277, 278, 279, 280, 281, 282, 283, 284, 285, 286, 287, 288, 289, 290, 291, 292, 293, 294, 295, 296, 297, 298, 299, 300, 301, 302, 303, 304, 305, 306, 307], 1.0, 'REPLACE')
_vg = ob_kami1.vertex_groups.new(name='yaw')
_m = ob_kami1.modifiers.new('Armature', 'ARMATURE')
_m.object = ob_armature
_m.use_bone_envelopes = True
ob_kami2.parent = ob_armature
ob_kami2.location = (4.0, 0.0, -5.0)
ob_kami2.rotation_euler = (0.0, -0.0, 1.571)
ob_kami2.scale = (0.35, 0.35, 0.35)
ob_kami2.lock_rotations_4d = False
ob_kami2.empty_display_type = 'ARROWS'
ob_kami2.lineart.crease_threshold = 0.0
_vg = ob_kami2.vertex_groups.new(name='origin')
_vg.add([0, 1, 2, 3, 4, 5, 6, 7, 8, 9, 10, 11, 12, 13, 14, 15, 16, 17, 18, 19, 20, 21, 22, 23, 24, 25, 26, 27, 28, 29, 30, 31, 32, 33, 34, 35, 36, 37, 38, 39, 40, 41, 42, 43, 44, 45, 46, 47, 48, 49, 50, 51, 52, 53, 54, 55, 56, 57, 58, 59, 60, 61, 62, 63, 64, 65, 66, 67, 68, 69, 70, 71, 72, 73, 74, 75, 76, 77, 78, 79, 80, 81, 82, 83, 84, 85, 86, 87, 88, 89, 90, 91, 92, 93, 94, 95, 96, 97, 98, 99, 100, 101], 1.0, 'REPLACE')
_vg = ob_kami2.vertex_groups.new(name='yaw')
_m = ob_kami2.modifiers.new('Armature', 'ARMATURE')
_m.object = ob_armature
_m.use_bone_envelopes = True
ob_kami3.parent = ob_armature
ob_kami3.location = (4.0, 0.0, -5.0)
ob_kami3.rotation_euler = (0.0, -0.0, 1.571)
ob_kami3.scale = (0.35, 0.35, 0.35)
ob_kami3.lock_rotations_4d = False
ob_kami3.empty_display_type = 'ARROWS'
ob_kami3.lineart.crease_threshold = 0.0
_vg = ob_kami3.vertex_groups.new(name='origin')
_vg = ob_kami3.vertex_groups.new(name='yaw')
_vg.add([0, 1, 2, 3, 4, 5, 6, 7, 8, 9, 10, 11, 12, 13, 14, 15, 16, 17, 18, 19, 20, 21, 22, 23, 24, 25, 26, 27, 28, 29, 30, 31, 32, 33, 34, 35, 36, 37, 38, 39, 40, 41, 42, 43, 44, 45, 46, 47, 48, 49, 50, 51, 52, 53, 54, 55, 56, 57, 58, 59, 60, 61, 62, 63, 64, 65, 66, 67, 68, 69, 70, 71, 72, 73, 74, 75, 76, 77, 78, 79, 80, 81, 82, 83, 84, 85, 86, 87, 88, 89, 90, 91, 92, 93, 94, 95, 96, 97, 98, 99, 100, 101, 102, 103, 104, 105, 106, 107, 108, 109, 110, 111, 112, 113, 114, 115, 116, 117, 118, 119, 120, 121, 122, 123, 124, 125, 126, 127, 128, 129, 130, 131, 132, 133, 134, 135, 136, 137, 138, 139, 140, 141, 142, 143, 144, 145], 1.0, 'REPLACE')
_m = ob_kami3.modifiers.new('Armature', 'ARMATURE')
_m.object = ob_armature
_m.use_bone_envelopes = True
ob_tag_head.location = (0.0, 0.0, 0.0)
ob_tag_head.lock_rotations_4d = False
ob_tag_head.empty_display_type = 'ARROWS'
ob_tag_head.empty_image_offset = (0.0, 0.0)
ob_tag_head.lineart.crease_threshold = 0.0
ob_camera.location = (7.481, -6.508, 5.344)
ob_camera.rotation_euler = (1.109, 0.01082, 0.8149)
ob_camera.lock_rotations_4d = False
ob_camera.empty_display_type = 'ARROWS'
ob_camera.color = (0.0, 0.0, 0.0, 0.0)
ob_camera.display_type = 'WIRE'
ob_camera.lineart.crease_threshold = 0.0

# ---- collection membership
col_collection_1.objects.link(ob_armature)
col_collection_1.objects.link(ob_kami1)
col_collection_1.objects.link(ob_kami2)
col_collection_1.objects.link(ob_kami3)
col_collection_1.objects.link(ob_tag_head)
col_collection_1.objects.link(ob_camera)

# ---- scene / render settings (as saved in the file)
scene.camera = ob_camera
scene.frame_start = 1; scene.frame_end = 250; scene.frame_set(1)
scene.render.engine = 'BLENDER_EEVEE_NEXT'
scene.render.image_settings.file_format = 'JPEG'
scene.render.image_settings.color_mode = 'RGB'
scene.render.image_settings.compression = 90
scene.render.resolution_x = 800
scene.render.resolution_y = 600
scene.render.pixel_aspect_x = 100.0
scene.render.pixel_aspect_y = 100.0
scene.render.fps = 25
scene.render.dither_intensity = 0.0
scene.render.use_compositing = False
scene.render.use_sequencer = False
scene.render.bake_margin = 2
scene.render.bake_bias = 0.0
scene.render.use_stamp_time = False
scene.render.use_stamp_date = False
scene.render.use_stamp_frame = False
scene.render.use_stamp_camera = False
scene.render.use_stamp_scene = False
scene.render.use_stamp_filename = False
scene.render.use_stamp_render_time = False
scene.render.stamp_font_size = 0
scene.cycles.use_denoising = False
scene.cycles.samples = 10
scene.cycles.sampling_pattern = 'TABULATED_SOBOL'
scene.cycles.light_sampling_threshold = 0.0
scene.cycles.use_adaptive_sampling = False
scene.cycles.use_light_tree = False
scene.cycles.blur_glossy = 0.0
scene.cycles.volume_bounces = 1
scene.cycles.pixel_filter_type = 'GAUSSIAN'
scene.cycles.sample_clamp_indirect = 0.0
scene.view_settings.view_transform = 'Raw'
bpy.context.view_layer.update()

